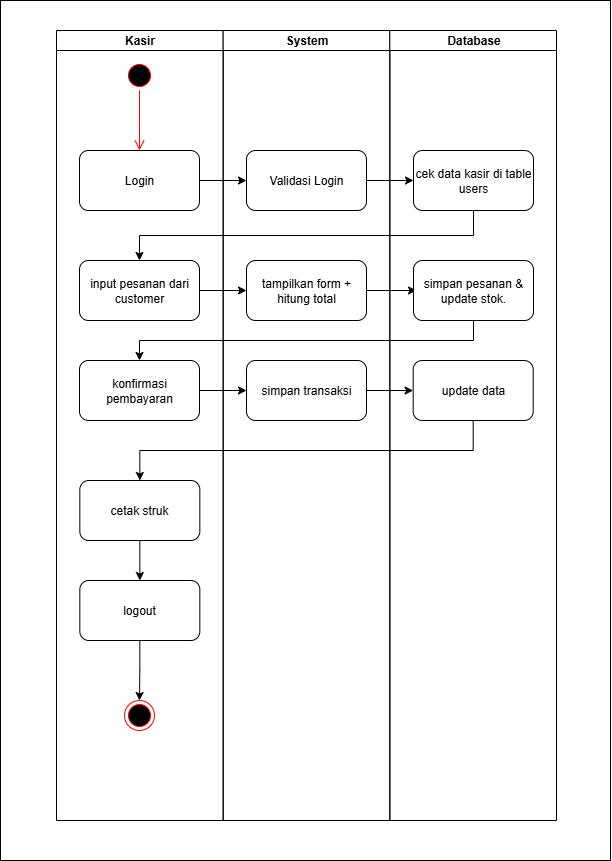

The diagram above was exported from draw.io. Its source (the exported page's mxGraphModel, read from the mxfile embedded in the PNG):
<mxGraphModel dx="1737" dy="878" grid="1" gridSize="10" guides="1" tooltips="1" connect="1" arrows="1" fold="1" page="1" pageScale="1" pageWidth="827" pageHeight="1169" math="0" shadow="0">
  <root>
    <mxCell id="0" />
    <mxCell id="1" parent="0" />
    <mxCell id="_4Cy0FL2cK_1duxPPI4G-38" value="" style="verticalLabelPosition=bottom;verticalAlign=top;html=1;shape=mxgraph.basic.rect;fillColor2=none;strokeWidth=1;size=20;indent=5;" vertex="1" parent="1">
      <mxGeometry x="94" y="60" width="610" height="860" as="geometry" />
    </mxCell>
    <mxCell id="_4Cy0FL2cK_1duxPPI4G-9" value="" style="group" vertex="1" connectable="0" parent="1">
      <mxGeometry x="150" y="60" width="500" height="820" as="geometry" />
    </mxCell>
    <mxCell id="_4Cy0FL2cK_1duxPPI4G-6" value="Kasir" style="swimlane;startSize=20;html=1;" vertex="1" parent="_4Cy0FL2cK_1duxPPI4G-9">
      <mxGeometry y="30" width="166.67" height="790" as="geometry" />
    </mxCell>
    <mxCell id="_4Cy0FL2cK_1duxPPI4G-10" value="" style="ellipse;html=1;shape=startState;fillColor=#000000;strokeColor=#ff0000;" vertex="1" parent="_4Cy0FL2cK_1duxPPI4G-6">
      <mxGeometry x="68" y="30" width="30" height="30" as="geometry" />
    </mxCell>
    <mxCell id="_4Cy0FL2cK_1duxPPI4G-11" value="" style="edgeStyle=orthogonalEdgeStyle;html=1;verticalAlign=bottom;endArrow=open;endSize=8;strokeColor=#ff0000;rounded=0;" edge="1" source="_4Cy0FL2cK_1duxPPI4G-10" parent="_4Cy0FL2cK_1duxPPI4G-6">
      <mxGeometry relative="1" as="geometry">
        <mxPoint x="83" y="120" as="targetPoint" />
      </mxGeometry>
    </mxCell>
    <mxCell id="_4Cy0FL2cK_1duxPPI4G-12" value="Login" style="rounded=1;whiteSpace=wrap;html=1;" vertex="1" parent="_4Cy0FL2cK_1duxPPI4G-6">
      <mxGeometry x="23" y="120" width="120" height="60" as="geometry" />
    </mxCell>
    <mxCell id="_4Cy0FL2cK_1duxPPI4G-17" value="input pesanan dari customer" style="rounded=1;whiteSpace=wrap;html=1;" vertex="1" parent="_4Cy0FL2cK_1duxPPI4G-6">
      <mxGeometry x="23" y="230" width="120" height="60" as="geometry" />
    </mxCell>
    <mxCell id="_4Cy0FL2cK_1duxPPI4G-23" value="konfirmasi pembayaran" style="rounded=1;whiteSpace=wrap;html=1;" vertex="1" parent="_4Cy0FL2cK_1duxPPI4G-6">
      <mxGeometry x="23" y="330" width="120" height="60" as="geometry" />
    </mxCell>
    <mxCell id="_4Cy0FL2cK_1duxPPI4G-34" style="edgeStyle=orthogonalEdgeStyle;rounded=0;orthogonalLoop=1;jettySize=auto;html=1;exitX=0.5;exitY=1;exitDx=0;exitDy=0;entryX=0.5;entryY=0;entryDx=0;entryDy=0;" edge="1" parent="_4Cy0FL2cK_1duxPPI4G-6" source="_4Cy0FL2cK_1duxPPI4G-29" target="_4Cy0FL2cK_1duxPPI4G-32">
      <mxGeometry relative="1" as="geometry" />
    </mxCell>
    <mxCell id="_4Cy0FL2cK_1duxPPI4G-29" value="cetak struk" style="rounded=1;whiteSpace=wrap;html=1;" vertex="1" parent="_4Cy0FL2cK_1duxPPI4G-6">
      <mxGeometry x="23.34" y="450" width="120" height="60" as="geometry" />
    </mxCell>
    <mxCell id="_4Cy0FL2cK_1duxPPI4G-37" value="" style="edgeStyle=orthogonalEdgeStyle;rounded=0;orthogonalLoop=1;jettySize=auto;html=1;" edge="1" parent="_4Cy0FL2cK_1duxPPI4G-6" source="_4Cy0FL2cK_1duxPPI4G-32" target="_4Cy0FL2cK_1duxPPI4G-35">
      <mxGeometry relative="1" as="geometry" />
    </mxCell>
    <mxCell id="_4Cy0FL2cK_1duxPPI4G-32" value="logout" style="rounded=1;whiteSpace=wrap;html=1;" vertex="1" parent="_4Cy0FL2cK_1duxPPI4G-6">
      <mxGeometry x="23.340000000000003" y="550" width="120" height="60" as="geometry" />
    </mxCell>
    <mxCell id="_4Cy0FL2cK_1duxPPI4G-35" value="" style="ellipse;html=1;shape=endState;fillColor=#000000;strokeColor=#ff0000;" vertex="1" parent="_4Cy0FL2cK_1duxPPI4G-6">
      <mxGeometry x="68" y="670" width="30" height="30" as="geometry" />
    </mxCell>
    <mxCell id="_4Cy0FL2cK_1duxPPI4G-7" value="System" style="swimlane;startSize=20;html=1;" vertex="1" parent="_4Cy0FL2cK_1duxPPI4G-9">
      <mxGeometry x="166.67" y="30" width="166.67" height="790" as="geometry" />
    </mxCell>
    <mxCell id="_4Cy0FL2cK_1duxPPI4G-13" value="Validasi Login" style="rounded=1;whiteSpace=wrap;html=1;" vertex="1" parent="_4Cy0FL2cK_1duxPPI4G-7">
      <mxGeometry x="23.333333333333314" y="120" width="120" height="60" as="geometry" />
    </mxCell>
    <mxCell id="_4Cy0FL2cK_1duxPPI4G-22" style="edgeStyle=orthogonalEdgeStyle;rounded=0;orthogonalLoop=1;jettySize=auto;html=1;exitX=1;exitY=0.5;exitDx=0;exitDy=0;" edge="1" parent="_4Cy0FL2cK_1duxPPI4G-7" source="_4Cy0FL2cK_1duxPPI4G-19">
      <mxGeometry relative="1" as="geometry">
        <mxPoint x="193.33333333333331" y="260" as="targetPoint" />
      </mxGeometry>
    </mxCell>
    <mxCell id="_4Cy0FL2cK_1duxPPI4G-19" value="tampilkan form + hitung total" style="rounded=1;whiteSpace=wrap;html=1;" vertex="1" parent="_4Cy0FL2cK_1duxPPI4G-7">
      <mxGeometry x="23.333333333333314" y="230" width="120" height="60" as="geometry" />
    </mxCell>
    <mxCell id="_4Cy0FL2cK_1duxPPI4G-25" value="simpan transaksi" style="rounded=1;whiteSpace=wrap;html=1;" vertex="1" parent="_4Cy0FL2cK_1duxPPI4G-7">
      <mxGeometry x="23.333333333333314" y="330" width="120" height="60" as="geometry" />
    </mxCell>
    <mxCell id="_4Cy0FL2cK_1duxPPI4G-8" value="Database" style="swimlane;startSize=20;html=1;" vertex="1" parent="_4Cy0FL2cK_1duxPPI4G-9">
      <mxGeometry x="333.33" y="30" width="166.67" height="790" as="geometry" />
    </mxCell>
    <mxCell id="_4Cy0FL2cK_1duxPPI4G-15" value="cek data kasir di table users" style="rounded=1;whiteSpace=wrap;html=1;" vertex="1" parent="_4Cy0FL2cK_1duxPPI4G-8">
      <mxGeometry x="23.66666666666663" y="120" width="120" height="60" as="geometry" />
    </mxCell>
    <mxCell id="_4Cy0FL2cK_1duxPPI4G-21" value="simpan pesanan &amp;amp; update stok." style="rounded=1;whiteSpace=wrap;html=1;" vertex="1" parent="_4Cy0FL2cK_1duxPPI4G-8">
      <mxGeometry x="23.66666666666663" y="230" width="120" height="60" as="geometry" />
    </mxCell>
    <mxCell id="_4Cy0FL2cK_1duxPPI4G-27" value="update data" style="rounded=1;whiteSpace=wrap;html=1;" vertex="1" parent="_4Cy0FL2cK_1duxPPI4G-8">
      <mxGeometry x="23.336666666666616" y="330" width="120" height="60" as="geometry" />
    </mxCell>
    <mxCell id="_4Cy0FL2cK_1duxPPI4G-14" style="edgeStyle=orthogonalEdgeStyle;rounded=0;orthogonalLoop=1;jettySize=auto;html=1;exitX=1;exitY=0.5;exitDx=0;exitDy=0;entryX=0;entryY=0.5;entryDx=0;entryDy=0;" edge="1" parent="_4Cy0FL2cK_1duxPPI4G-9" source="_4Cy0FL2cK_1duxPPI4G-12" target="_4Cy0FL2cK_1duxPPI4G-13">
      <mxGeometry relative="1" as="geometry" />
    </mxCell>
    <mxCell id="_4Cy0FL2cK_1duxPPI4G-16" value="" style="edgeStyle=orthogonalEdgeStyle;rounded=0;orthogonalLoop=1;jettySize=auto;html=1;" edge="1" parent="_4Cy0FL2cK_1duxPPI4G-9" source="_4Cy0FL2cK_1duxPPI4G-13" target="_4Cy0FL2cK_1duxPPI4G-15">
      <mxGeometry relative="1" as="geometry" />
    </mxCell>
    <mxCell id="_4Cy0FL2cK_1duxPPI4G-18" style="edgeStyle=orthogonalEdgeStyle;rounded=0;orthogonalLoop=1;jettySize=auto;html=1;exitX=0.5;exitY=1;exitDx=0;exitDy=0;" edge="1" parent="_4Cy0FL2cK_1duxPPI4G-9" source="_4Cy0FL2cK_1duxPPI4G-15" target="_4Cy0FL2cK_1duxPPI4G-17">
      <mxGeometry relative="1" as="geometry" />
    </mxCell>
    <mxCell id="_4Cy0FL2cK_1duxPPI4G-20" style="edgeStyle=orthogonalEdgeStyle;rounded=0;orthogonalLoop=1;jettySize=auto;html=1;exitX=1;exitY=0.5;exitDx=0;exitDy=0;entryX=0;entryY=0.5;entryDx=0;entryDy=0;" edge="1" parent="_4Cy0FL2cK_1duxPPI4G-9" source="_4Cy0FL2cK_1duxPPI4G-17" target="_4Cy0FL2cK_1duxPPI4G-19">
      <mxGeometry relative="1" as="geometry" />
    </mxCell>
    <mxCell id="_4Cy0FL2cK_1duxPPI4G-24" style="edgeStyle=orthogonalEdgeStyle;rounded=0;orthogonalLoop=1;jettySize=auto;html=1;exitX=0.5;exitY=1;exitDx=0;exitDy=0;entryX=0.5;entryY=0;entryDx=0;entryDy=0;" edge="1" parent="_4Cy0FL2cK_1duxPPI4G-9" source="_4Cy0FL2cK_1duxPPI4G-21" target="_4Cy0FL2cK_1duxPPI4G-23">
      <mxGeometry relative="1" as="geometry" />
    </mxCell>
    <mxCell id="_4Cy0FL2cK_1duxPPI4G-26" style="edgeStyle=orthogonalEdgeStyle;rounded=0;orthogonalLoop=1;jettySize=auto;html=1;exitX=1;exitY=0.5;exitDx=0;exitDy=0;entryX=0;entryY=0.5;entryDx=0;entryDy=0;" edge="1" parent="_4Cy0FL2cK_1duxPPI4G-9" source="_4Cy0FL2cK_1duxPPI4G-23" target="_4Cy0FL2cK_1duxPPI4G-25">
      <mxGeometry relative="1" as="geometry" />
    </mxCell>
    <mxCell id="_4Cy0FL2cK_1duxPPI4G-28" style="edgeStyle=orthogonalEdgeStyle;rounded=0;orthogonalLoop=1;jettySize=auto;html=1;exitX=1;exitY=0.5;exitDx=0;exitDy=0;" edge="1" parent="_4Cy0FL2cK_1duxPPI4G-9" source="_4Cy0FL2cK_1duxPPI4G-25" target="_4Cy0FL2cK_1duxPPI4G-27">
      <mxGeometry relative="1" as="geometry" />
    </mxCell>
    <mxCell id="_4Cy0FL2cK_1duxPPI4G-30" style="edgeStyle=orthogonalEdgeStyle;rounded=0;orthogonalLoop=1;jettySize=auto;html=1;exitX=0.5;exitY=1;exitDx=0;exitDy=0;" edge="1" parent="_4Cy0FL2cK_1duxPPI4G-9" source="_4Cy0FL2cK_1duxPPI4G-27" target="_4Cy0FL2cK_1duxPPI4G-29">
      <mxGeometry relative="1" as="geometry" />
    </mxCell>
  </root>
</mxGraphModel>